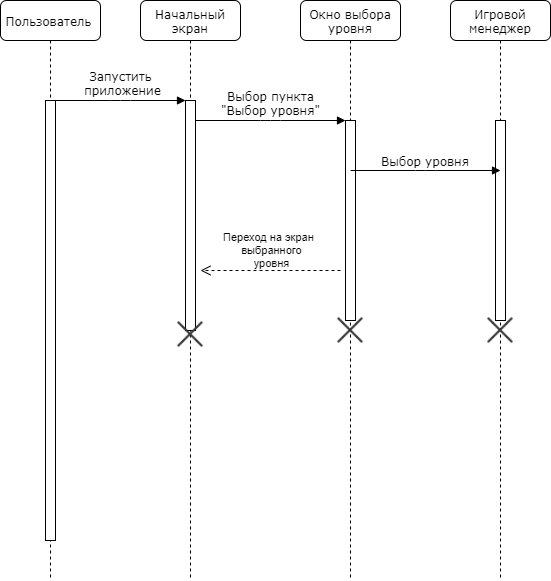

The diagram above was exported from draw.io. Its source (the exported page's mxGraphModel, read from the mxfile embedded in the PNG):
<mxGraphModel dx="1024" dy="485" grid="1" gridSize="10" guides="1" tooltips="1" connect="1" arrows="1" fold="1" page="1" pageScale="1" pageWidth="1100" pageHeight="850" background="#ffffff" math="0" shadow="0">
  <root>
    <mxCell id="0" />
    <mxCell id="1" parent="0" />
    <mxCell id="7baba1c4bc27f4b0-2" value="Начальный экран" style="shape=umlLifeline;perimeter=lifelinePerimeter;whiteSpace=wrap;html=1;container=1;collapsible=0;recursiveResize=0;outlineConnect=0;rounded=1;shadow=0;comic=0;labelBackgroundColor=none;strokeColor=#000000;strokeWidth=1;fillColor=#FFFFFF;fontFamily=Verdana;fontSize=12;fontColor=#000000;align=center;" parent="1" vertex="1">
      <mxGeometry x="240" y="80" width="100" height="580" as="geometry" />
    </mxCell>
    <mxCell id="7baba1c4bc27f4b0-10" value="" style="html=1;points=[];perimeter=orthogonalPerimeter;rounded=0;shadow=0;comic=0;labelBackgroundColor=none;strokeColor=#000000;strokeWidth=1;fillColor=#FFFFFF;fontFamily=Verdana;fontSize=12;fontColor=#000000;align=center;" parent="7baba1c4bc27f4b0-2" vertex="1">
      <mxGeometry x="45" y="100" width="10" height="230" as="geometry" />
    </mxCell>
    <mxCell id="7baba1c4bc27f4b0-3" value="Окно выбора уровня" style="shape=umlLifeline;perimeter=lifelinePerimeter;whiteSpace=wrap;html=1;container=1;collapsible=0;recursiveResize=0;outlineConnect=0;rounded=1;shadow=0;comic=0;labelBackgroundColor=none;strokeColor=#000000;strokeWidth=1;fillColor=#FFFFFF;fontFamily=Verdana;fontSize=12;fontColor=#000000;align=center;" parent="1" vertex="1">
      <mxGeometry x="400" y="80" width="100" height="580" as="geometry" />
    </mxCell>
    <mxCell id="7baba1c4bc27f4b0-13" value="" style="html=1;points=[];perimeter=orthogonalPerimeter;rounded=0;shadow=0;comic=0;labelBackgroundColor=none;strokeColor=#000000;strokeWidth=1;fillColor=#FFFFFF;fontFamily=Verdana;fontSize=12;fontColor=#000000;align=center;" parent="7baba1c4bc27f4b0-3" vertex="1">
      <mxGeometry x="45" y="120" width="10" height="200" as="geometry" />
    </mxCell>
    <mxCell id="Ih7-5hPU6bVYYlhAaAeX-6" value="" style="shape=image;html=1;verticalAlign=top;verticalLabelPosition=bottom;labelBackgroundColor=#ffffff;imageAspect=0;aspect=fixed;image=https://cdn4.iconfinder.com/data/icons/integral/128/cross-128.png" vertex="1" parent="7baba1c4bc27f4b0-3">
      <mxGeometry x="36" y="316" width="28" height="28" as="geometry" />
    </mxCell>
    <mxCell id="7baba1c4bc27f4b0-8" value="Пользователь&amp;nbsp;" style="shape=umlLifeline;perimeter=lifelinePerimeter;whiteSpace=wrap;html=1;container=1;collapsible=0;recursiveResize=0;outlineConnect=0;rounded=1;shadow=0;comic=0;labelBackgroundColor=none;strokeColor=#000000;strokeWidth=1;fillColor=#FFFFFF;fontFamily=Verdana;fontSize=12;fontColor=#000000;align=center;" parent="1" vertex="1">
      <mxGeometry x="100" y="80" width="100" height="580" as="geometry" />
    </mxCell>
    <mxCell id="7baba1c4bc27f4b0-9" value="" style="html=1;points=[];perimeter=orthogonalPerimeter;rounded=0;shadow=0;comic=0;labelBackgroundColor=none;strokeColor=#000000;strokeWidth=1;fillColor=#FFFFFF;fontFamily=Verdana;fontSize=12;fontColor=#000000;align=center;" parent="7baba1c4bc27f4b0-8" vertex="1">
      <mxGeometry x="45" y="100" width="10" height="440" as="geometry" />
    </mxCell>
    <mxCell id="7baba1c4bc27f4b0-11" value="Запустить&lt;br&gt;&amp;nbsp;приложение" style="html=1;verticalAlign=bottom;endArrow=block;entryX=0;entryY=0;labelBackgroundColor=none;fontFamily=Verdana;fontSize=12;edgeStyle=elbowEdgeStyle;elbow=vertical;" parent="1" source="7baba1c4bc27f4b0-9" target="7baba1c4bc27f4b0-10" edge="1">
      <mxGeometry relative="1" as="geometry">
        <mxPoint x="220" y="190" as="sourcePoint" />
      </mxGeometry>
    </mxCell>
    <mxCell id="7baba1c4bc27f4b0-14" value="Выбор пункта&lt;br&gt;&quot;Выбор уровня&quot;" style="html=1;verticalAlign=bottom;endArrow=block;entryX=0;entryY=0;labelBackgroundColor=none;fontFamily=Verdana;fontSize=12;edgeStyle=elbowEdgeStyle;elbow=vertical;" parent="1" source="7baba1c4bc27f4b0-10" target="7baba1c4bc27f4b0-13" edge="1">
      <mxGeometry relative="1" as="geometry">
        <mxPoint x="370" y="200" as="sourcePoint" />
      </mxGeometry>
    </mxCell>
    <mxCell id="Ih7-5hPU6bVYYlhAaAeX-1" value="Переход на экран&amp;nbsp;&lt;br&gt;&amp;nbsp;выбранного&lt;br&gt;&amp;nbsp;уровня" style="html=1;verticalAlign=bottom;endArrow=open;dashed=1;endSize=8;" edge="1" parent="1">
      <mxGeometry relative="1" as="geometry">
        <mxPoint x="440" y="350" as="sourcePoint" />
        <mxPoint x="300" y="350" as="targetPoint" />
      </mxGeometry>
    </mxCell>
    <mxCell id="Ih7-5hPU6bVYYlhAaAeX-5" value="" style="shape=image;html=1;verticalAlign=top;verticalLabelPosition=bottom;labelBackgroundColor=#ffffff;imageAspect=0;aspect=fixed;image=https://cdn4.iconfinder.com/data/icons/integral/128/cross-128.png" vertex="1" parent="1">
      <mxGeometry x="276" y="400" width="28" height="28" as="geometry" />
    </mxCell>
    <mxCell id="Ih7-5hPU6bVYYlhAaAeX-8" value="Игровой менеджер" style="shape=umlLifeline;perimeter=lifelinePerimeter;whiteSpace=wrap;html=1;container=1;collapsible=0;recursiveResize=0;outlineConnect=0;rounded=1;shadow=0;comic=0;labelBackgroundColor=none;strokeColor=#000000;strokeWidth=1;fillColor=#FFFFFF;fontFamily=Verdana;fontSize=12;fontColor=#000000;align=center;" vertex="1" parent="1">
      <mxGeometry x="550" y="80" width="100" height="580" as="geometry" />
    </mxCell>
    <mxCell id="Ih7-5hPU6bVYYlhAaAeX-9" value="" style="html=1;points=[];perimeter=orthogonalPerimeter;rounded=0;shadow=0;comic=0;labelBackgroundColor=none;strokeColor=#000000;strokeWidth=1;fillColor=#FFFFFF;fontFamily=Verdana;fontSize=12;fontColor=#000000;align=center;" vertex="1" parent="Ih7-5hPU6bVYYlhAaAeX-8">
      <mxGeometry x="45" y="120" width="10" height="200" as="geometry" />
    </mxCell>
    <mxCell id="Ih7-5hPU6bVYYlhAaAeX-10" value="" style="shape=image;html=1;verticalAlign=top;verticalLabelPosition=bottom;labelBackgroundColor=#ffffff;imageAspect=0;aspect=fixed;image=https://cdn4.iconfinder.com/data/icons/integral/128/cross-128.png" vertex="1" parent="Ih7-5hPU6bVYYlhAaAeX-8">
      <mxGeometry x="36" y="316" width="28" height="28" as="geometry" />
    </mxCell>
    <mxCell id="Ih7-5hPU6bVYYlhAaAeX-12" value="Выбор уровня" style="html=1;verticalAlign=bottom;endArrow=block;labelBackgroundColor=none;fontFamily=Verdana;fontSize=12;edgeStyle=elbowEdgeStyle;elbow=vertical;" edge="1" parent="1">
      <mxGeometry relative="1" as="geometry">
        <mxPoint x="450" y="250" as="sourcePoint" />
        <mxPoint x="600" y="250" as="targetPoint" />
      </mxGeometry>
    </mxCell>
  </root>
</mxGraphModel>